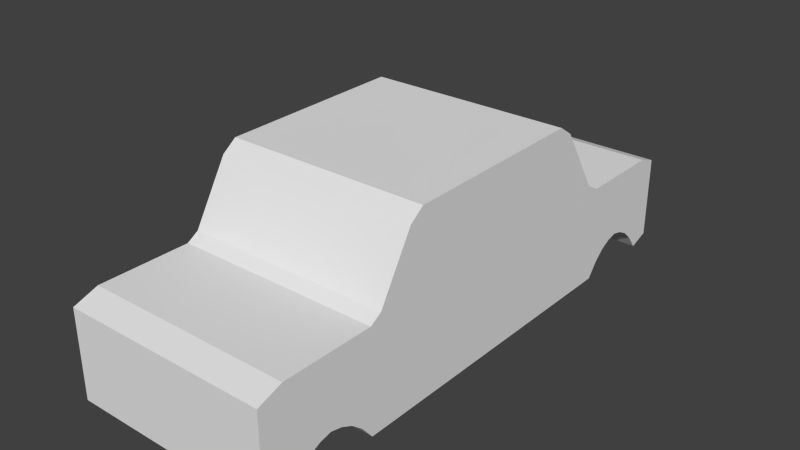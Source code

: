 # Source: car.blend  (saved by Blender 2.75.0; exported with 4.5.12 LTS)
import bpy
from mathutils import Matrix  # noqa: F401  (used for matrix-valued properties, if any)

bpy.ops.wm.read_factory_settings(use_empty=True)
scene = bpy.context.scene
scene.name = 'Scene'

# ---- collections
col_collection_1 = bpy.data.collections.new('Collection 1'); scene.collection.children.link(col_collection_1)

# ---- materials (node trees are filled in below, after node groups)
mat_material = bpy.data.materials.new('Material')
mat_material.alpha_threshold = 0.0
mat_material.use_transparent_shadow = False
mat_material.roughness = 0.5
mat_material.line_color = (0.0, 0.0, 0.0, 1.0)

# ---- material node trees

# ---- world
world_world = bpy.data.worlds.new('World'); scene.world = world_world
world_world.color = (0.05088, 0.05088, 0.05088)
world_world.use_sun_shadow = False
world_world.sun_shadow_jitter_overblur = 0.0
world_world.cycles.sampling_method = 'MANUAL'
world_world.cycles.sample_map_resolution = 256

# ---- meshes
me_cube = bpy.data.meshes.new('Cube')
me_cube.from_pydata([(1.23, 2.962, -1.0), (1.23, -0.5401, -1.0), (-1.0, -0.5401, -1.0), (-1.0, 2.962, -1.0), (1.23, 2.962, 0.0524), (1.23, -0.5401, 0.09818), (-1.0, -0.5401, 0.09818), (-1.0, 2.962, 0.0524), (1.23, -0.03679, -1.0), (-1.0, -0.03679, -1.0), (1.228, -0.03556, 0.8181), (-0.9986, -0.03556, 0.8181), (-1.0, 2.36, -1.0), (-0.9986, 2.359, 0.8485), (1.23, 2.36, -1.0), (1.228, 2.359, 0.8485), (1.23, -1.539, -1.0), (-1.0, -1.539, -1.0), (1.23, -1.539, 0.09818), (-1.0, -1.539, 0.09818), (1.23, 3.913, -1.0), (-1.0, 3.913, -1.0), (1.23, 3.913, 0.0524), (-1.0, 3.913, 0.0524), (1.23, 0.1206, -1.0), (1.228, 0.1216, 0.9366), (-1.0, 0.1206, -1.0), (-0.9986, 0.1216, 0.9366), (-1.0, 2.195, -1.0), (-0.9986, 2.194, 0.9603), (1.23, 2.195, -1.0), (1.228, 2.194, 0.9603), (1.23, -1.805, -0.9526), (-1.0, -1.805, -0.9526), (1.23, -1.805, 0.003288), (-1.0, -1.805, 0.003288), (1.23, 4.133, -0.9241), (-1.0, 4.133, -0.9241), (1.23, 4.133, -0.02351), (-1.0, 4.133, -0.02351), (1.23, -0.413, -1.0), (1.23, -0.413, 0.1768), (-1.0, -0.413, -1.0), (-1.0, -0.413, 0.1768), (-1.0, 2.8, -1.0), (-1.0, 2.8, 0.1441), (1.23, 2.8, -1.0), (1.23, 2.8, 0.1441), (1.23, -1.04, -0.6537), (-1.0, -1.04, -0.6537), (-1.0, -1.04, 0.09818), (1.23, -1.04, 0.09818), (1.23, 3.437, 0.0524), (-1.0, 3.437, 0.0524), (-1.0, 3.437, -0.6537), (1.23, 3.437, -0.6537), (1.23, -1.289, -0.7416), (-1.0, -1.289, 0.09818), (-1.0, -1.289, -0.7416), (1.23, -1.289, 0.09818), (-1.0, -0.7899, -0.7416), (1.23, -0.7899, 0.09818), (1.23, -0.7899, -0.7416), (-1.0, -0.7899, 0.09818), (-1.0, 3.2, 0.0524), (-1.0, 3.2, -0.7416), (1.23, 3.2, -0.7416), (1.23, 3.2, 0.0524), (1.23, 3.675, 0.0524), (-1.0, 3.675, 0.0524), (-1.0, 3.675, -0.7416), (1.23, 3.675, -0.7416), (1.23, -1.414, -0.8461), (-1.0, -1.414, 0.09818), (-1.0, -1.414, -0.8461), (1.23, -1.414, 0.09818), (-1.0, -1.164, -0.6812), (1.23, -1.164, 0.09818), (1.23, -1.164, -0.6812), (-1.0, -1.164, 0.09818), (1.23, -0.9147, -0.6812), (-1.0, -0.9147, 0.09818), (-1.0, -0.9147, -0.6812), (1.23, -0.9147, 0.09818), (-1.0, -0.665, -0.8461), (1.23, -0.665, 0.09818), (1.23, -0.665, -0.8461), (-1.0, -0.665, 0.09818), (-1.0, 3.081, 0.0524), (-1.0, 3.081, -0.8461), (1.23, 3.081, -0.8461), (1.23, 3.081, 0.0524), (1.23, 3.318, 0.0524), (-1.0, 3.318, 0.0524), (-1.0, 3.318, -0.6812), (1.23, 3.318, -0.6812), (-1.0, 3.556, 0.0524), (-1.0, 3.556, -0.6812), (1.23, 3.556, -0.6812), (1.23, 3.556, 0.0524), (1.23, 3.794, 0.0524), (-1.0, 3.794, 0.0524), (-1.0, 3.794, -0.8461), (1.23, 3.794, -0.8461)], [], [(40, 1, 2, 42), (41, 43, 6, 5), (40, 41, 5, 1), (74, 72, 16, 17), (44, 45, 7, 3), (101, 100, 22, 23), (42, 43, 11, 9), (24, 25, 10, 8), (25, 27, 11, 10), (24, 8, 9, 26), (46, 14, 12, 44), (47, 45, 13, 15), (46, 47, 15, 14), (28, 29, 13, 12), (18, 19, 35, 34), (75, 73, 19, 18), (73, 74, 17, 19), (72, 75, 18, 16), (21, 23, 39, 37), (102, 101, 23, 21), (103, 102, 21, 20), (100, 103, 20, 22), (9, 11, 27, 26), (30, 24, 26, 28), (31, 29, 27, 25), (30, 31, 25, 24), (14, 15, 31, 30), (15, 13, 29, 31), (14, 30, 28, 12), (26, 27, 29, 28), (32, 34, 35, 33), (16, 18, 34, 32), (19, 17, 33, 35), (17, 16, 32, 33), (38, 36, 37, 39), (20, 21, 37, 36), (23, 22, 38, 39), (22, 20, 36, 38), (2, 6, 43, 42), (8, 10, 41, 40), (10, 11, 43, 41), (8, 40, 42, 9), (0, 4, 47, 46), (4, 7, 45, 47), (0, 46, 44, 3), (12, 13, 45, 44), (80, 83, 51, 48), (81, 82, 49, 50), (83, 81, 50, 51), (82, 80, 48, 49), (92, 95, 55, 52), (95, 94, 54, 55), (94, 93, 53, 54), (93, 92, 52, 53), (78, 77, 59, 56), (79, 76, 58, 57), (77, 79, 57, 59), (76, 78, 56, 58), (84, 86, 62, 60), (85, 87, 63, 61), (87, 84, 60, 63), (86, 85, 61, 62), (88, 91, 67, 64), (89, 88, 64, 65), (90, 89, 65, 66), (91, 90, 66, 67), (99, 98, 71, 68), (98, 97, 70, 71), (97, 96, 69, 70), (96, 99, 68, 69), (56, 59, 75, 72), (57, 58, 74, 73), (59, 57, 73, 75), (58, 56, 72, 74), (49, 48, 78, 76), (51, 50, 79, 77), (50, 49, 76, 79), (48, 51, 77, 78), (60, 62, 80, 82), (61, 63, 81, 83), (63, 60, 82, 81), (62, 61, 83, 80), (1, 5, 85, 86), (6, 2, 84, 87), (5, 6, 87, 85), (2, 1, 86, 84), (4, 0, 90, 91), (0, 3, 89, 90), (3, 7, 88, 89), (7, 4, 91, 88), (64, 67, 92, 93), (65, 64, 93, 94), (66, 65, 94, 95), (67, 66, 95, 92), (53, 52, 99, 96), (54, 53, 96, 97), (55, 54, 97, 98), (52, 55, 98, 99), (68, 71, 103, 100), (71, 70, 102, 103), (70, 69, 101, 102), (69, 68, 100, 101)])
me_cube.materials.append(mat_material)
me_cube.use_remesh_preserve_volume = False
me_cube.use_remesh_preserve_attributes = False
me_cube.use_mirror_vertex_groups = False
me_cube.update()

# ---- objects
ob_cube = bpy.data.objects.new('Cube', me_cube)

# ---- transforms, parenting, visibility, modifiers, constraints
ob_cube.location = (0.5, 0.5, 0.5)
ob_cube.scale = (0.5, 0.5, 0.5)
ob_cube.lock_rotations_4d = False
ob_cube.empty_display_type = 'ARROWS'
ob_cube.lineart.crease_threshold = 0.0

# ---- collection membership
col_collection_1.objects.link(ob_cube)

# ---- scene / render settings (as saved in the file)
scene.frame_start = 1; scene.frame_end = 250; scene.frame_set(1)
scene.render.engine = 'BLENDER_EEVEE_NEXT'
scene.render.resolution_percentage = 50
scene.render.dither_intensity = 0.0
scene.cycles.use_denoising = False
scene.cycles.samples = 10
scene.cycles.sampling_pattern = 'TABULATED_SOBOL'
scene.cycles.light_sampling_threshold = 0.0
scene.cycles.use_adaptive_sampling = False
scene.cycles.use_light_tree = False
scene.cycles.blur_glossy = 0.0
scene.cycles.pixel_filter_type = 'GAUSSIAN'
scene.cycles.sample_clamp_indirect = 0.0
scene.view_settings.view_transform = 'Standard'
bpy.context.view_layer.update()

# ---- added for rendering (the .blend has no active camera and no usable light): camera, sun
cam_auto = bpy.data.cameras.new('AutoCamera')
cam_auto.lens = 50.0
cam_auto.sensor_width = 36.0
cam_auto.clip_end = 1000.0
ob_auto_camera = bpy.data.objects.new('AutoCamera', cam_auto)
scene.collection.objects.link(ob_auto_camera)
ob_auto_camera.location = (3.62865, -2.60349, 2.9471)
ob_auto_camera.rotation_euler = (1.09748, -7.21219e-08, 0.694738)
scene.camera = ob_auto_camera
light_auto_sun = bpy.data.lights.new('AutoSun', 'SUN')
light_auto_sun.energy = 3.0
light_auto_sun.angle = 0.0523599
ob_auto_sun = bpy.data.objects.new('AutoSun', light_auto_sun)
scene.collection.objects.link(ob_auto_sun)
ob_auto_sun.rotation_euler = (0.872665, 0.174533, 0.523599)
bpy.context.view_layer.update()
